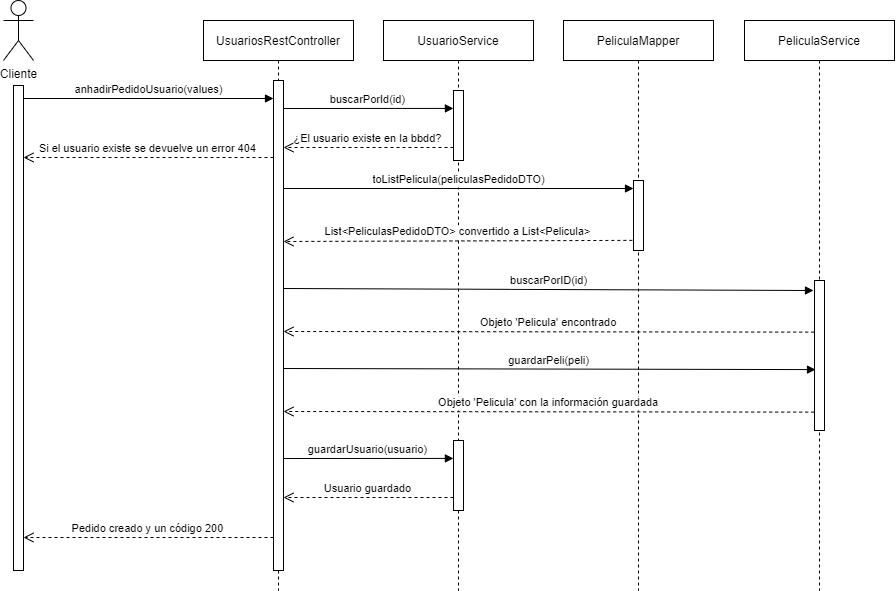

The diagram above was exported from draw.io. Its source (the exported page's mxGraphModel, read from the mxfile embedded in the PNG):
<mxGraphModel dx="3016" dy="847" grid="1" gridSize="10" guides="1" tooltips="1" connect="1" arrows="1" fold="1" page="1" pageScale="1" pageWidth="1169" pageHeight="827" math="0" shadow="0">
  <root>
    <mxCell id="0" />
    <mxCell id="1" parent="0" />
    <mxCell id="7f6cpGnK7xHxIBjx_hif-1" value="UsuariosRestController" style="shape=umlLifeline;perimeter=lifelinePerimeter;container=1;collapsible=0;recursiveResize=0;rounded=0;shadow=0;strokeWidth=1;" vertex="1" parent="1">
      <mxGeometry x="180" y="80" width="150" height="570" as="geometry" />
    </mxCell>
    <mxCell id="7f6cpGnK7xHxIBjx_hif-2" value="" style="points=[];perimeter=orthogonalPerimeter;rounded=0;shadow=0;strokeWidth=1;" vertex="1" parent="7f6cpGnK7xHxIBjx_hif-1">
      <mxGeometry x="70" y="60" width="10" height="490" as="geometry" />
    </mxCell>
    <mxCell id="7f6cpGnK7xHxIBjx_hif-3" value="Pedido creado y un código 200" style="verticalAlign=bottom;endArrow=open;dashed=1;endSize=8;exitX=0;exitY=0.95;shadow=0;strokeWidth=1;" edge="1" parent="1">
      <mxGeometry relative="1" as="geometry">
        <mxPoint y="597.0000000000002" as="targetPoint" />
        <mxPoint x="250" y="597.0000000000002" as="sourcePoint" />
      </mxGeometry>
    </mxCell>
    <mxCell id="7f6cpGnK7xHxIBjx_hif-4" value="anhadirPedidoUsuario(values)" style="verticalAlign=bottom;endArrow=block;entryX=0;entryY=0;shadow=0;strokeWidth=1;" edge="1" parent="1">
      <mxGeometry relative="1" as="geometry">
        <mxPoint y="158" as="sourcePoint" />
        <mxPoint x="250" y="158" as="targetPoint" />
      </mxGeometry>
    </mxCell>
    <mxCell id="7f6cpGnK7xHxIBjx_hif-5" value="Cliente" style="shape=umlActor;verticalLabelPosition=bottom;verticalAlign=top;html=1;outlineConnect=0;" vertex="1" parent="1">
      <mxGeometry x="-20" y="60" width="30" height="60" as="geometry" />
    </mxCell>
    <mxCell id="7f6cpGnK7xHxIBjx_hif-6" value="" style="points=[];perimeter=orthogonalPerimeter;rounded=0;shadow=0;strokeWidth=1;" vertex="1" parent="1">
      <mxGeometry x="-10" y="145" width="10" height="485" as="geometry" />
    </mxCell>
    <mxCell id="7f6cpGnK7xHxIBjx_hif-7" value="UsuarioService" style="shape=umlLifeline;perimeter=lifelinePerimeter;container=1;collapsible=0;recursiveResize=0;rounded=0;shadow=0;strokeWidth=1;" vertex="1" parent="1">
      <mxGeometry x="360" y="80" width="150" height="570" as="geometry" />
    </mxCell>
    <mxCell id="7f6cpGnK7xHxIBjx_hif-8" value="" style="points=[];perimeter=orthogonalPerimeter;rounded=0;shadow=0;strokeWidth=1;" vertex="1" parent="7f6cpGnK7xHxIBjx_hif-7">
      <mxGeometry x="70" y="70" width="10" height="70" as="geometry" />
    </mxCell>
    <mxCell id="7f6cpGnK7xHxIBjx_hif-9" value="PeliculaMapper" style="shape=umlLifeline;perimeter=lifelinePerimeter;container=1;collapsible=0;recursiveResize=0;rounded=0;shadow=0;strokeWidth=1;" vertex="1" parent="1">
      <mxGeometry x="540" y="80" width="150" height="570" as="geometry" />
    </mxCell>
    <mxCell id="7f6cpGnK7xHxIBjx_hif-10" value="" style="points=[];perimeter=orthogonalPerimeter;rounded=0;shadow=0;strokeWidth=1;" vertex="1" parent="7f6cpGnK7xHxIBjx_hif-9">
      <mxGeometry x="70" y="160" width="10" height="70" as="geometry" />
    </mxCell>
    <mxCell id="7f6cpGnK7xHxIBjx_hif-13" value="buscarPorId(id)" style="verticalAlign=bottom;endArrow=block;entryX=-0.009;entryY=0.256;shadow=0;strokeWidth=1;entryDx=0;entryDy=0;entryPerimeter=0;" edge="1" parent="1">
      <mxGeometry relative="1" as="geometry">
        <mxPoint x="260" y="168" as="sourcePoint" />
        <mxPoint x="429.90999999999985" y="167.92000000000007" as="targetPoint" />
      </mxGeometry>
    </mxCell>
    <mxCell id="7f6cpGnK7xHxIBjx_hif-14" value="¿El usuario existe en la bbdd?" style="verticalAlign=bottom;endArrow=open;dashed=1;endSize=8;exitX=0;exitY=0.95;shadow=0;strokeWidth=1;" edge="1" parent="1">
      <mxGeometry relative="1" as="geometry">
        <mxPoint x="260" y="207" as="targetPoint" />
        <mxPoint x="430" y="206.99999999999977" as="sourcePoint" />
      </mxGeometry>
    </mxCell>
    <mxCell id="7f6cpGnK7xHxIBjx_hif-15" value="Si el usuario existe se devuelve un error 404" style="verticalAlign=bottom;endArrow=open;dashed=1;endSize=8;exitX=0;exitY=0.95;shadow=0;strokeWidth=1;" edge="1" parent="1">
      <mxGeometry relative="1" as="geometry">
        <mxPoint y="216.99999999999977" as="targetPoint" />
        <mxPoint x="250" y="216.99999999999977" as="sourcePoint" />
      </mxGeometry>
    </mxCell>
    <mxCell id="7f6cpGnK7xHxIBjx_hif-16" value="toListPelicula(peliculasPedidoDTO)" style="verticalAlign=bottom;endArrow=block;shadow=0;strokeWidth=1;" edge="1" parent="1" target="7f6cpGnK7xHxIBjx_hif-10">
      <mxGeometry relative="1" as="geometry">
        <mxPoint x="260" y="248" as="sourcePoint" />
        <mxPoint x="510" y="248.0000000000001" as="targetPoint" />
      </mxGeometry>
    </mxCell>
    <mxCell id="7f6cpGnK7xHxIBjx_hif-17" value="List&lt;PeliculasPedidoDTO&gt; convertido a List&lt;Pelicula&gt;" style="verticalAlign=bottom;endArrow=open;dashed=1;endSize=8;exitX=-0.113;exitY=0.941;shadow=0;strokeWidth=1;exitDx=0;exitDy=0;exitPerimeter=0;" edge="1" parent="1">
      <mxGeometry relative="1" as="geometry">
        <mxPoint x="260" y="300.9999999999998" as="targetPoint" />
        <mxPoint x="608.8699999999999" y="299.8700000000001" as="sourcePoint" />
      </mxGeometry>
    </mxCell>
    <mxCell id="7f6cpGnK7xHxIBjx_hif-20" value="PeliculaService" style="shape=umlLifeline;perimeter=lifelinePerimeter;container=1;collapsible=0;recursiveResize=0;rounded=0;shadow=0;strokeWidth=1;" vertex="1" parent="1">
      <mxGeometry x="721" y="80" width="150" height="570" as="geometry" />
    </mxCell>
    <mxCell id="7f6cpGnK7xHxIBjx_hif-21" value="" style="points=[];perimeter=orthogonalPerimeter;rounded=0;shadow=0;strokeWidth=1;" vertex="1" parent="7f6cpGnK7xHxIBjx_hif-20">
      <mxGeometry x="70" y="260" width="10" height="150" as="geometry" />
    </mxCell>
    <mxCell id="7f6cpGnK7xHxIBjx_hif-22" value="buscarPorID(id)" style="verticalAlign=bottom;endArrow=block;shadow=0;strokeWidth=1;" edge="1" parent="1">
      <mxGeometry relative="1" as="geometry">
        <mxPoint x="260" y="348" as="sourcePoint" />
        <mxPoint x="790" y="350" as="targetPoint" />
      </mxGeometry>
    </mxCell>
    <mxCell id="7f6cpGnK7xHxIBjx_hif-23" value="Objeto 'Pelicula' encontrado" style="verticalAlign=bottom;endArrow=open;dashed=1;endSize=8;exitX=-0.029;exitY=0.474;shadow=0;strokeWidth=1;exitDx=0;exitDy=0;exitPerimeter=0;" edge="1" parent="1">
      <mxGeometry relative="1" as="geometry">
        <mxPoint x="260" y="390.99999999999955" as="targetPoint" />
        <mxPoint x="790.71" y="391.62" as="sourcePoint" />
      </mxGeometry>
    </mxCell>
    <mxCell id="7f6cpGnK7xHxIBjx_hif-30" value="guardarPeli(peli)" style="verticalAlign=bottom;endArrow=block;shadow=0;strokeWidth=1;entryX=0.101;entryY=0.594;entryDx=0;entryDy=0;entryPerimeter=0;" edge="1" parent="1" target="7f6cpGnK7xHxIBjx_hif-21">
      <mxGeometry relative="1" as="geometry">
        <mxPoint x="260" y="428" as="sourcePoint" />
        <mxPoint x="790" y="430" as="targetPoint" />
      </mxGeometry>
    </mxCell>
    <mxCell id="7f6cpGnK7xHxIBjx_hif-31" value="Objeto 'Pelicula' con la información guardada" style="verticalAlign=bottom;endArrow=open;dashed=1;endSize=8;exitX=-0.029;exitY=0.474;shadow=0;strokeWidth=1;exitDx=0;exitDy=0;exitPerimeter=0;" edge="1" parent="1">
      <mxGeometry relative="1" as="geometry">
        <mxPoint x="260" y="470.99999999999943" as="targetPoint" />
        <mxPoint x="790.71" y="471.62" as="sourcePoint" />
      </mxGeometry>
    </mxCell>
    <mxCell id="7f6cpGnK7xHxIBjx_hif-32" value="" style="points=[];perimeter=orthogonalPerimeter;rounded=0;shadow=0;strokeWidth=1;" vertex="1" parent="1">
      <mxGeometry x="430" y="500" width="10" height="70" as="geometry" />
    </mxCell>
    <mxCell id="7f6cpGnK7xHxIBjx_hif-33" value="guardarUsuario(usuario)" style="verticalAlign=bottom;endArrow=block;entryX=-0.009;entryY=0.256;shadow=0;strokeWidth=1;entryDx=0;entryDy=0;entryPerimeter=0;" edge="1" parent="1">
      <mxGeometry relative="1" as="geometry">
        <mxPoint x="260" y="518" as="sourcePoint" />
        <mxPoint x="429.90999999999985" y="517.9200000000001" as="targetPoint" />
      </mxGeometry>
    </mxCell>
    <mxCell id="7f6cpGnK7xHxIBjx_hif-34" value="Usuario guardado" style="verticalAlign=bottom;endArrow=open;dashed=1;endSize=8;exitX=0;exitY=0.95;shadow=0;strokeWidth=1;" edge="1" parent="1">
      <mxGeometry relative="1" as="geometry">
        <mxPoint x="260" y="557" as="targetPoint" />
        <mxPoint x="430" y="556.9999999999998" as="sourcePoint" />
      </mxGeometry>
    </mxCell>
  </root>
</mxGraphModel>